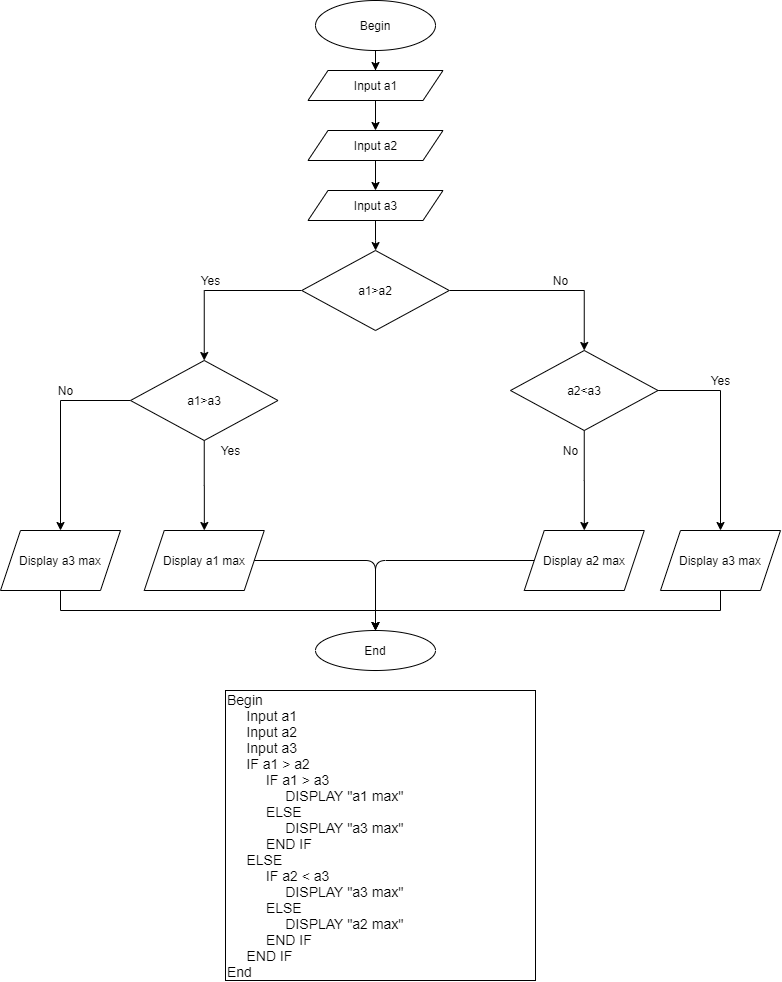

The diagram above was exported from draw.io. Its source (the exported page's mxGraphModel, read from the mxfile embedded in the PNG):
<mxGraphModel dx="1692" dy="443" grid="1" gridSize="10" guides="1" tooltips="1" connect="1" arrows="1" fold="1" page="1" pageScale="1" pageWidth="827" pageHeight="1169" math="0" shadow="0">
  <root>
    <mxCell id="0" />
    <mxCell id="1" parent="0" />
    <mxCell id="zCv2bWq9mvwzFuJ1wOWY-18" value="" style="edgeStyle=orthogonalEdgeStyle;rounded=0;orthogonalLoop=1;jettySize=auto;html=1;" edge="1" parent="1" source="zCv2bWq9mvwzFuJ1wOWY-1">
      <mxGeometry relative="1" as="geometry">
        <mxPoint x="325" y="80" as="targetPoint" />
      </mxGeometry>
    </mxCell>
    <mxCell id="zCv2bWq9mvwzFuJ1wOWY-1" value="Begin" style="ellipse;whiteSpace=wrap;html=1;" vertex="1" parent="1">
      <mxGeometry x="265" y="10" width="120" height="50" as="geometry" />
    </mxCell>
    <mxCell id="zCv2bWq9mvwzFuJ1wOWY-37" value="" style="edgeStyle=orthogonalEdgeStyle;rounded=0;orthogonalLoop=1;jettySize=auto;html=1;" edge="1" parent="1" source="zCv2bWq9mvwzFuJ1wOWY-34">
      <mxGeometry relative="1" as="geometry">
        <mxPoint x="325" y="140" as="targetPoint" />
      </mxGeometry>
    </mxCell>
    <mxCell id="zCv2bWq9mvwzFuJ1wOWY-34" value="Input a1" style="shape=parallelogram;perimeter=parallelogramPerimeter;whiteSpace=wrap;html=1;fixedSize=1;" vertex="1" parent="1">
      <mxGeometry x="257.5" y="80" width="135" height="30" as="geometry" />
    </mxCell>
    <mxCell id="zCv2bWq9mvwzFuJ1wOWY-43" value="&lt;font style=&quot;font-size: 14px&quot;&gt;Begin&lt;br&gt;&amp;nbsp; &amp;nbsp; &amp;nbsp;Input a1&lt;br&gt;&amp;nbsp; &amp;nbsp; &amp;nbsp;Input a2&lt;br&gt;&amp;nbsp; &amp;nbsp; &amp;nbsp;Input a3&lt;br&gt;&amp;nbsp; &amp;nbsp; &amp;nbsp;IF a1 &amp;gt; a2&lt;br&gt;&amp;nbsp; &amp;nbsp; &amp;nbsp; &amp;nbsp; &amp;nbsp; IF a1 &amp;gt; a3&amp;nbsp; &amp;nbsp;&lt;br&gt;&amp;nbsp; &amp;nbsp; &amp;nbsp; &amp;nbsp; &amp;nbsp; &amp;nbsp; &amp;nbsp; &amp;nbsp;DISPLAY &quot;a1 max&quot;&lt;br&gt;&amp;nbsp; &amp;nbsp; &amp;nbsp; &amp;nbsp; &amp;nbsp; ELSE&lt;br&gt;&amp;nbsp; &amp;nbsp; &amp;nbsp; &amp;nbsp; &amp;nbsp; &amp;nbsp; &amp;nbsp; &amp;nbsp;DISPLAY &quot;a3 max&quot;&lt;br&gt;&amp;nbsp; &amp;nbsp; &amp;nbsp; &amp;nbsp; &amp;nbsp; END IF&lt;br&gt;&amp;nbsp; &amp;nbsp; &amp;nbsp;ELSE&amp;nbsp;&lt;br&gt;&amp;nbsp; &amp;nbsp; &amp;nbsp; &amp;nbsp; &amp;nbsp; IF a2 &amp;lt; a3&lt;br&gt;&amp;nbsp; &amp;nbsp; &amp;nbsp; &amp;nbsp; &amp;nbsp; &amp;nbsp; &amp;nbsp; &amp;nbsp;DISPLAY &quot;a3 max&quot;&lt;br&gt;&amp;nbsp; &amp;nbsp; &amp;nbsp; &amp;nbsp; &amp;nbsp; ELSE&amp;nbsp;&amp;nbsp;&lt;br&gt;&amp;nbsp; &amp;nbsp; &amp;nbsp; &amp;nbsp; &amp;nbsp; &amp;nbsp; &amp;nbsp; &amp;nbsp;DISPLAY &quot;a2 max&quot;&lt;br&gt;&amp;nbsp; &amp;nbsp; &amp;nbsp; &amp;nbsp; &amp;nbsp; END IF&amp;nbsp;&lt;br&gt;&amp;nbsp; &amp;nbsp; &amp;nbsp;END IF&lt;br&gt;End&lt;br&gt;&lt;/font&gt;" style="rounded=0;whiteSpace=wrap;html=1;align=left;" vertex="1" parent="1">
      <mxGeometry x="175" y="700" width="310" height="290" as="geometry" />
    </mxCell>
    <mxCell id="zCv2bWq9mvwzFuJ1wOWY-52" value="" style="edgeStyle=orthogonalEdgeStyle;rounded=0;orthogonalLoop=1;jettySize=auto;html=1;" edge="1" parent="1" source="zCv2bWq9mvwzFuJ1wOWY-46" target="zCv2bWq9mvwzFuJ1wOWY-49">
      <mxGeometry relative="1" as="geometry" />
    </mxCell>
    <mxCell id="zCv2bWq9mvwzFuJ1wOWY-46" value="Input a3" style="shape=parallelogram;perimeter=parallelogramPerimeter;whiteSpace=wrap;html=1;fixedSize=1;" vertex="1" parent="1">
      <mxGeometry x="257.5" y="200" width="135" height="30" as="geometry" />
    </mxCell>
    <mxCell id="zCv2bWq9mvwzFuJ1wOWY-48" value="" style="edgeStyle=orthogonalEdgeStyle;rounded=0;orthogonalLoop=1;jettySize=auto;html=1;" edge="1" parent="1" source="zCv2bWq9mvwzFuJ1wOWY-47" target="zCv2bWq9mvwzFuJ1wOWY-46">
      <mxGeometry relative="1" as="geometry" />
    </mxCell>
    <mxCell id="zCv2bWq9mvwzFuJ1wOWY-47" value="Input a2" style="shape=parallelogram;perimeter=parallelogramPerimeter;whiteSpace=wrap;html=1;fixedSize=1;" vertex="1" parent="1">
      <mxGeometry x="257.5" y="140" width="135" height="30" as="geometry" />
    </mxCell>
    <mxCell id="zCv2bWq9mvwzFuJ1wOWY-54" value="" style="edgeStyle=orthogonalEdgeStyle;rounded=0;orthogonalLoop=1;jettySize=auto;html=1;" edge="1" parent="1" source="zCv2bWq9mvwzFuJ1wOWY-49" target="zCv2bWq9mvwzFuJ1wOWY-53">
      <mxGeometry relative="1" as="geometry" />
    </mxCell>
    <mxCell id="zCv2bWq9mvwzFuJ1wOWY-56" value="" style="edgeStyle=orthogonalEdgeStyle;rounded=0;orthogonalLoop=1;jettySize=auto;html=1;" edge="1" parent="1" source="zCv2bWq9mvwzFuJ1wOWY-49" target="zCv2bWq9mvwzFuJ1wOWY-55">
      <mxGeometry relative="1" as="geometry" />
    </mxCell>
    <mxCell id="zCv2bWq9mvwzFuJ1wOWY-49" value="a1&amp;gt;a2" style="rhombus;whiteSpace=wrap;html=1;" vertex="1" parent="1">
      <mxGeometry x="251.25" y="260" width="147.5" height="80" as="geometry" />
    </mxCell>
    <mxCell id="zCv2bWq9mvwzFuJ1wOWY-60" value="" style="edgeStyle=orthogonalEdgeStyle;rounded=0;orthogonalLoop=1;jettySize=auto;html=1;" edge="1" parent="1" source="zCv2bWq9mvwzFuJ1wOWY-53" target="zCv2bWq9mvwzFuJ1wOWY-59">
      <mxGeometry relative="1" as="geometry" />
    </mxCell>
    <mxCell id="zCv2bWq9mvwzFuJ1wOWY-62" value="" style="edgeStyle=orthogonalEdgeStyle;rounded=0;orthogonalLoop=1;jettySize=auto;html=1;" edge="1" parent="1" source="zCv2bWq9mvwzFuJ1wOWY-53" target="zCv2bWq9mvwzFuJ1wOWY-61">
      <mxGeometry relative="1" as="geometry" />
    </mxCell>
    <mxCell id="zCv2bWq9mvwzFuJ1wOWY-53" value="a2&amp;lt;a3" style="rhombus;whiteSpace=wrap;html=1;" vertex="1" parent="1">
      <mxGeometry x="460" y="360" width="147.5" height="80" as="geometry" />
    </mxCell>
    <mxCell id="zCv2bWq9mvwzFuJ1wOWY-58" value="" style="edgeStyle=orthogonalEdgeStyle;rounded=0;orthogonalLoop=1;jettySize=auto;html=1;" edge="1" parent="1" source="zCv2bWq9mvwzFuJ1wOWY-55" target="zCv2bWq9mvwzFuJ1wOWY-57">
      <mxGeometry relative="1" as="geometry" />
    </mxCell>
    <mxCell id="zCv2bWq9mvwzFuJ1wOWY-66" value="" style="edgeStyle=orthogonalEdgeStyle;rounded=0;orthogonalLoop=1;jettySize=auto;html=1;" edge="1" parent="1" source="zCv2bWq9mvwzFuJ1wOWY-55" target="zCv2bWq9mvwzFuJ1wOWY-65">
      <mxGeometry relative="1" as="geometry" />
    </mxCell>
    <mxCell id="zCv2bWq9mvwzFuJ1wOWY-55" value="a1&amp;gt;a3" style="rhombus;whiteSpace=wrap;html=1;" vertex="1" parent="1">
      <mxGeometry x="80" y="370" width="147.5" height="80" as="geometry" />
    </mxCell>
    <mxCell id="zCv2bWq9mvwzFuJ1wOWY-57" value="Display a1 max" style="shape=parallelogram;perimeter=parallelogramPerimeter;whiteSpace=wrap;html=1;fixedSize=1;" vertex="1" parent="1">
      <mxGeometry x="93.75" y="540" width="120" height="60" as="geometry" />
    </mxCell>
    <mxCell id="zCv2bWq9mvwzFuJ1wOWY-59" value="Display a3 max" style="shape=parallelogram;perimeter=parallelogramPerimeter;whiteSpace=wrap;html=1;fixedSize=1;" vertex="1" parent="1">
      <mxGeometry x="610" y="540" width="120" height="60" as="geometry" />
    </mxCell>
    <mxCell id="zCv2bWq9mvwzFuJ1wOWY-61" value="Display a2 max" style="shape=parallelogram;perimeter=parallelogramPerimeter;whiteSpace=wrap;html=1;fixedSize=1;" vertex="1" parent="1">
      <mxGeometry x="473.75" y="540" width="120" height="60" as="geometry" />
    </mxCell>
    <mxCell id="zCv2bWq9mvwzFuJ1wOWY-70" value="" style="edgeStyle=orthogonalEdgeStyle;rounded=0;orthogonalLoop=1;jettySize=auto;html=1;" edge="1" parent="1" source="zCv2bWq9mvwzFuJ1wOWY-65" target="zCv2bWq9mvwzFuJ1wOWY-69">
      <mxGeometry relative="1" as="geometry">
        <Array as="points">
          <mxPoint x="10" y="620" />
          <mxPoint x="325" y="620" />
        </Array>
      </mxGeometry>
    </mxCell>
    <mxCell id="zCv2bWq9mvwzFuJ1wOWY-65" value="Display a3 max" style="shape=parallelogram;perimeter=parallelogramPerimeter;whiteSpace=wrap;html=1;fixedSize=1;" vertex="1" parent="1">
      <mxGeometry x="-50" y="540" width="120" height="60" as="geometry" />
    </mxCell>
    <mxCell id="zCv2bWq9mvwzFuJ1wOWY-69" value="End" style="ellipse;whiteSpace=wrap;html=1;" vertex="1" parent="1">
      <mxGeometry x="265" y="640" width="120" height="40" as="geometry" />
    </mxCell>
    <mxCell id="zCv2bWq9mvwzFuJ1wOWY-71" value="" style="endArrow=classic;html=1;exitX=1;exitY=0.5;exitDx=0;exitDy=0;entryX=0.5;entryY=0;entryDx=0;entryDy=0;" edge="1" parent="1" source="zCv2bWq9mvwzFuJ1wOWY-57" target="zCv2bWq9mvwzFuJ1wOWY-69">
      <mxGeometry width="50" height="50" relative="1" as="geometry">
        <mxPoint x="340" y="580" as="sourcePoint" />
        <mxPoint x="320" y="620" as="targetPoint" />
        <Array as="points">
          <mxPoint x="325" y="570" />
        </Array>
      </mxGeometry>
    </mxCell>
    <mxCell id="zCv2bWq9mvwzFuJ1wOWY-73" value="" style="endArrow=none;html=1;" edge="1" parent="1">
      <mxGeometry width="50" height="50" relative="1" as="geometry">
        <mxPoint x="320" y="620" as="sourcePoint" />
        <mxPoint x="670" y="620" as="targetPoint" />
      </mxGeometry>
    </mxCell>
    <mxCell id="zCv2bWq9mvwzFuJ1wOWY-75" value="" style="endArrow=none;html=1;exitX=0.5;exitY=1;exitDx=0;exitDy=0;" edge="1" parent="1" source="zCv2bWq9mvwzFuJ1wOWY-59">
      <mxGeometry width="50" height="50" relative="1" as="geometry">
        <mxPoint x="340" y="590" as="sourcePoint" />
        <mxPoint x="670" y="620" as="targetPoint" />
      </mxGeometry>
    </mxCell>
    <mxCell id="zCv2bWq9mvwzFuJ1wOWY-76" value="" style="endArrow=classic;html=1;exitX=0;exitY=0.5;exitDx=0;exitDy=0;entryX=0.5;entryY=0;entryDx=0;entryDy=0;" edge="1" parent="1" source="zCv2bWq9mvwzFuJ1wOWY-61" target="zCv2bWq9mvwzFuJ1wOWY-69">
      <mxGeometry width="50" height="50" relative="1" as="geometry">
        <mxPoint x="340" y="680" as="sourcePoint" />
        <mxPoint x="390" y="630" as="targetPoint" />
        <Array as="points">
          <mxPoint x="325" y="570" />
        </Array>
      </mxGeometry>
    </mxCell>
    <mxCell id="zCv2bWq9mvwzFuJ1wOWY-77" value="Yes" style="text;html=1;align=center;verticalAlign=middle;resizable=0;points=[];autosize=1;" vertex="1" parent="1">
      <mxGeometry x="145" y="280" width="30" height="20" as="geometry" />
    </mxCell>
    <mxCell id="zCv2bWq9mvwzFuJ1wOWY-78" value="No" style="text;html=1;align=center;verticalAlign=middle;resizable=0;points=[];autosize=1;" vertex="1" parent="1">
      <mxGeometry y="390" width="30" height="20" as="geometry" />
    </mxCell>
    <mxCell id="zCv2bWq9mvwzFuJ1wOWY-79" value="No" style="text;html=1;align=center;verticalAlign=middle;resizable=0;points=[];autosize=1;" vertex="1" parent="1">
      <mxGeometry x="495" y="280" width="30" height="20" as="geometry" />
    </mxCell>
    <mxCell id="zCv2bWq9mvwzFuJ1wOWY-80" value="Yes" style="text;html=1;align=center;verticalAlign=middle;resizable=0;points=[];autosize=1;" vertex="1" parent="1">
      <mxGeometry x="165" y="450" width="30" height="20" as="geometry" />
    </mxCell>
    <mxCell id="zCv2bWq9mvwzFuJ1wOWY-81" value="No" style="text;html=1;align=center;verticalAlign=middle;resizable=0;points=[];autosize=1;" vertex="1" parent="1">
      <mxGeometry x="505" y="450" width="30" height="20" as="geometry" />
    </mxCell>
    <mxCell id="zCv2bWq9mvwzFuJ1wOWY-82" value="Yes" style="text;html=1;align=center;verticalAlign=middle;resizable=0;points=[];autosize=1;" vertex="1" parent="1">
      <mxGeometry x="655" y="380" width="30" height="20" as="geometry" />
    </mxCell>
  </root>
</mxGraphModel>